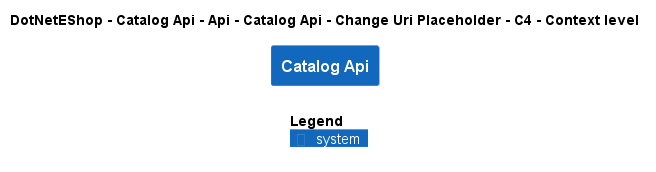

The diagram above was rendered by PlantUML. Its source (embedded in the PNG):
@startuml
!include ..\..\..\..\..\..\..\..\..\.c4s\C4_Context.puml

AddElementTag("c4interflow:lifecycle:new", $bgColor=green, $fontColor=#ffffff, $borderColor=green, $shadowing="False")
AddElementTag("c4interflow:lifecycle:changed", $bgColor=orange, $fontColor=#ffffff, $borderColor=orange, $shadowing="False")
AddElementTag("c4interflow:lifecycle:removed", $bgColor=red, $fontColor=#ffffff, $borderColor=red, $shadowing="False")

AddRelTag("c4interflow:lifecycle:new", $textColor=green, $lineColor=green)
AddRelTag("c4interflow:lifecycle:changed", $textColor=orange, $lineColor=orange)
AddRelTag("c4interflow:lifecycle:removed", $textColor=red, $lineColor=red)

SHOW_PERSON_PORTRAIT()
LAYOUT_TOP_DOWN()

skinparam linetype polyline

title DotNetEShop - Catalog Api - Api - Catalog Api - Change Uri Placeholder - C4 - Context level

System(DotNetEShop.SoftwareSystems.CatalogApi, "Catalog Api", "")



SHOW_LEGEND()
@enduml